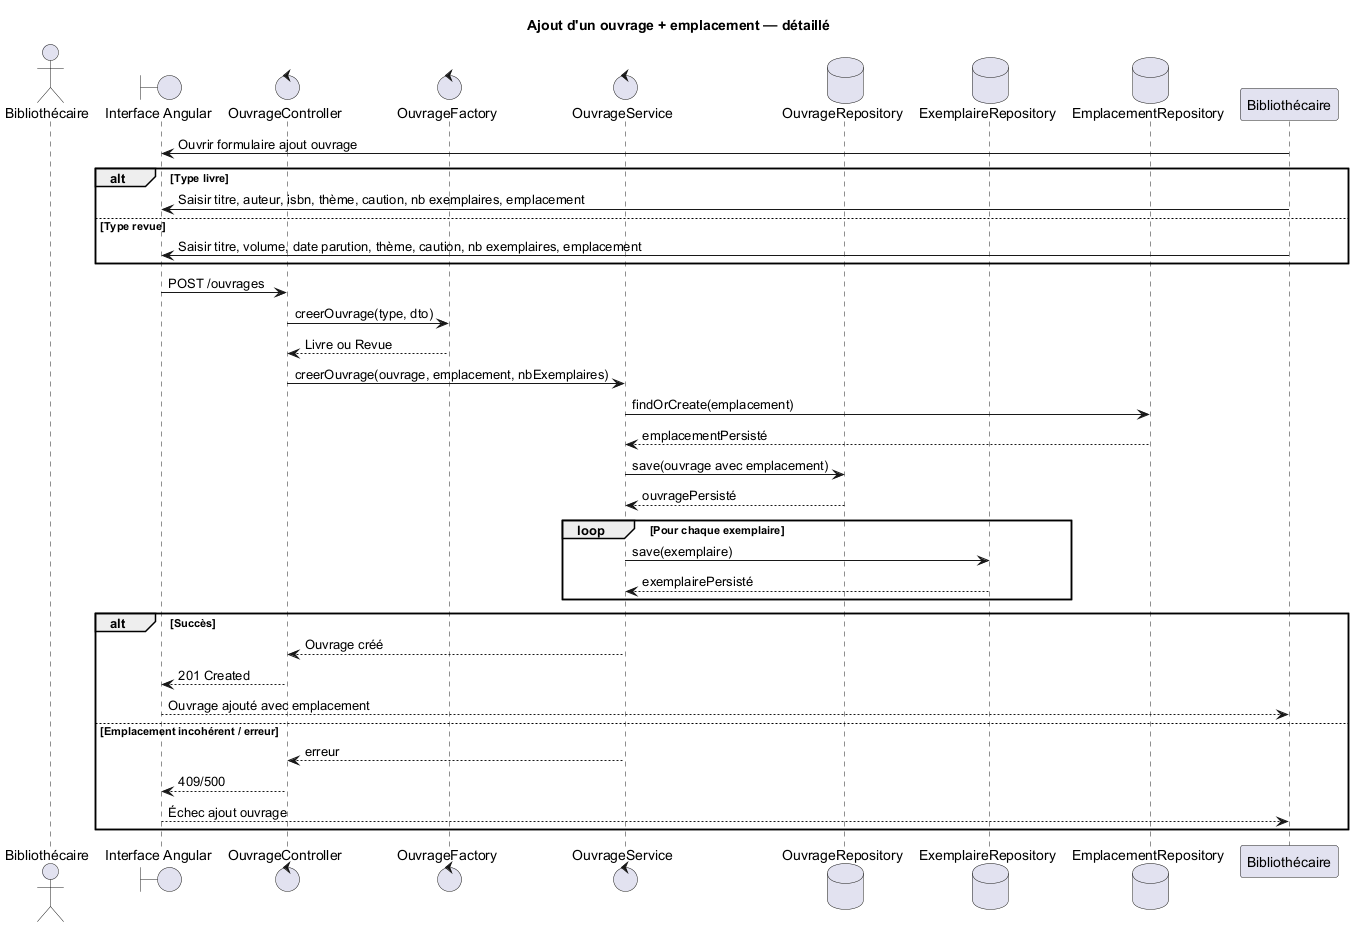

The diagram above was rendered by PlantUML. Its source (embedded in the PNG):
@startuml
title Ajout d'un ouvrage + emplacement — détaillé
actor Bibliothecaire as "Bibliothécaire"
boundary UI as "Interface Angular"
control OC as "OuvrageController"
control OF as "OuvrageFactory"
control OS as "OuvrageService"
database OR as "OuvrageRepository"
database ER as "ExemplaireRepository"
database ESR as "EmplacementRepository"

"Bibliothécaire" -> UI : Ouvrir formulaire ajout ouvrage
alt Type livre
  "Bibliothécaire" -> UI : Saisir titre, auteur, isbn, thème, caution, nb exemplaires, emplacement
else Type revue
  "Bibliothécaire" -> UI : Saisir titre, volume, date parution, thème, caution, nb exemplaires, emplacement
end

UI -> OC : POST /ouvrages
OC -> OF : creerOuvrage(type, dto)
OF --> OC : Livre ou Revue
OC -> OS : creerOuvrage(ouvrage, emplacement, nbExemplaires)
OS -> ESR : findOrCreate(emplacement)
ESR --> OS : emplacementPersisté
OS -> OR : save(ouvrage avec emplacement)
OR --> OS : ouvragePersisté

loop Pour chaque exemplaire
  OS -> ER : save(exemplaire)
  ER --> OS : exemplairePersisté
end

alt Succès
  OS --> OC : Ouvrage créé
  OC --> UI : 201 Created
  UI --> "Bibliothécaire" : Ouvrage ajouté avec emplacement
else Emplacement incohérent / erreur
  OS --> OC : erreur
  OC --> UI : 409/500
  UI --> "Bibliothécaire" : Échec ajout ouvrage
end
@enduml